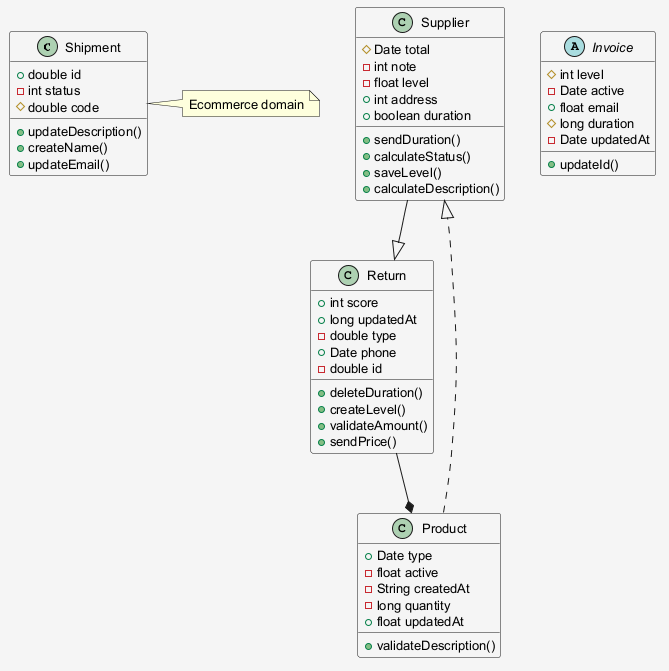

The diagram above was rendered by PlantUML. Its source (embedded in the PNG):
@startuml
skinparam shadowing false
skinparam backgroundColor #F5F5F5
skinparam defaultFontSize 13
class Shipment {
  +double id
  -int status
  #double code
  +updateDescription()
  +createName()
  +updateEmail()
}
class Supplier {
  #Date total
  -int note
  -float level
  +int address
  +boolean duration
  +sendDuration()
  +calculateStatus()
  +saveLevel()
  +calculateDescription()
}
abstract class Invoice {
  #int level
  -Date active
  +float email
  #long duration
  -Date updatedAt
  +updateId()
}
class Product {
  +Date type
  -float active
  -String createdAt
  -long quantity
  +float updatedAt
  +validateDescription()
}
class Return {
  +int score
  +long updatedAt
  -double type
  +Date phone
  -double id
  +deleteDuration()
  +createLevel()
  +validateAmount()
  +sendPrice()
}
Return --* Product
Supplier --|> Return
Product ..|> Supplier
note right of Shipment : Ecommerce domain
@enduml